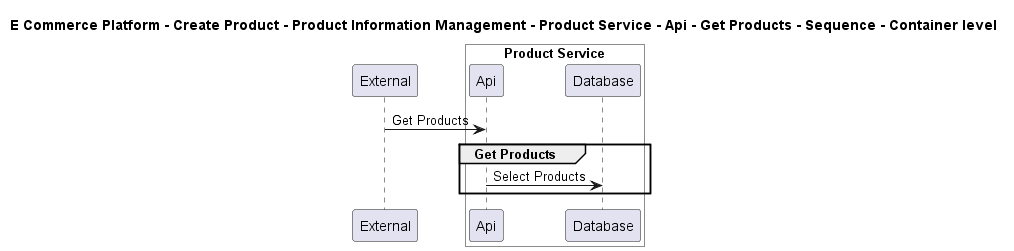

The diagram above was rendered by PlantUML. Its source (embedded in the PNG):
@startuml

title E Commerce Platform - Create Product - Product Information Management - Product Service - Api - Get Products - Sequence - Container level

participant "External" as C4InterFlow.SoftwareSystems.ExternalSystem

box "Product Service" #White
    participant "Api" as ECommercePlatform.CreateProduct.ProductInformationManagement.SoftwareSystems.ProductService.Containers.Api
    participant "Database" as ECommercePlatform.CreateProduct.ProductInformationManagement.SoftwareSystems.ProductService.Containers.Database
end box


C4InterFlow.SoftwareSystems.ExternalSystem -> ECommercePlatform.CreateProduct.ProductInformationManagement.SoftwareSystems.ProductService.Containers.Api : Get Products
group Get Products
ECommercePlatform.CreateProduct.ProductInformationManagement.SoftwareSystems.ProductService.Containers.Api -> ECommercePlatform.CreateProduct.ProductInformationManagement.SoftwareSystems.ProductService.Containers.Database : Select Products
end


@enduml